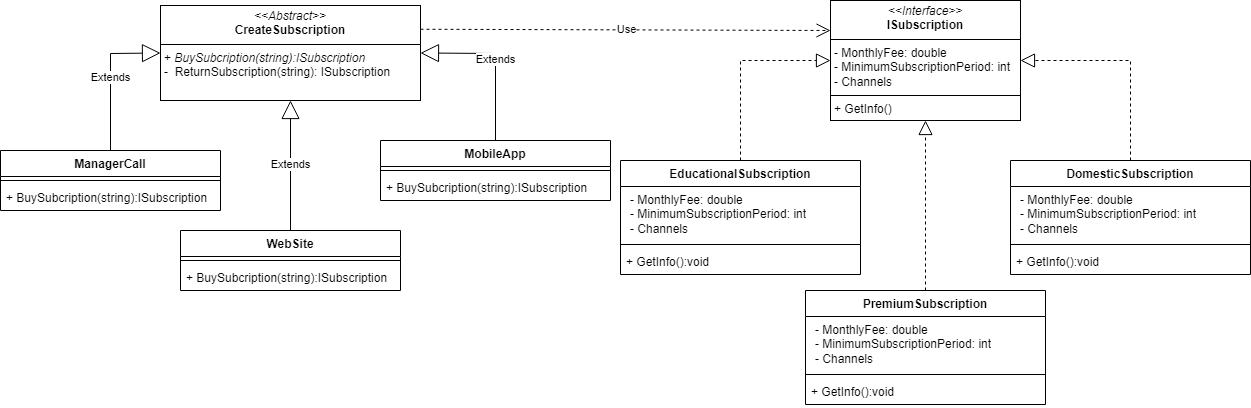

The diagram above was exported from draw.io. Its source (the exported page's mxGraphModel, read from the mxfile embedded in the PNG):
<mxGraphModel dx="2327" dy="807" grid="1" gridSize="10" guides="1" tooltips="1" connect="1" arrows="1" fold="1" page="1" pageScale="1" pageWidth="827" pageHeight="1169" math="0" shadow="0">
  <root>
    <mxCell id="WIyWlLk6GJQsqaUBKTNV-0" />
    <mxCell id="WIyWlLk6GJQsqaUBKTNV-1" parent="WIyWlLk6GJQsqaUBKTNV-0" />
    <mxCell id="MTF9AhnjWILE5WXRmaB1-5" value="EducationalSubscription" style="swimlane;fontStyle=1;align=center;verticalAlign=top;childLayout=stackLayout;horizontal=1;startSize=26;horizontalStack=0;resizeParent=1;resizeParentMax=0;resizeLast=0;collapsible=1;marginBottom=0;whiteSpace=wrap;html=1;" vertex="1" parent="WIyWlLk6GJQsqaUBKTNV-1">
      <mxGeometry x="260" y="170" width="240" height="114" as="geometry" />
    </mxCell>
    <mxCell id="MTF9AhnjWILE5WXRmaB1-6" value="&lt;p style=&quot;margin: 0px 0px 0px 4px;&quot;&gt;- MonthlyFee: double&lt;br&gt;- MinimumSubscriptionPeriod: int&lt;/p&gt;&lt;p style=&quot;margin: 0px 0px 0px 4px;&quot;&gt;- Channels&lt;/p&gt;" style="text;strokeColor=none;fillColor=none;align=left;verticalAlign=top;spacingLeft=4;spacingRight=4;overflow=hidden;rotatable=0;points=[[0,0.5],[1,0.5]];portConstraint=eastwest;whiteSpace=wrap;html=1;" vertex="1" parent="MTF9AhnjWILE5WXRmaB1-5">
      <mxGeometry y="26" width="240" height="54" as="geometry" />
    </mxCell>
    <mxCell id="MTF9AhnjWILE5WXRmaB1-7" value="" style="line;strokeWidth=1;fillColor=none;align=left;verticalAlign=middle;spacingTop=-1;spacingLeft=3;spacingRight=3;rotatable=0;labelPosition=right;points=[];portConstraint=eastwest;strokeColor=inherit;" vertex="1" parent="MTF9AhnjWILE5WXRmaB1-5">
      <mxGeometry y="80" width="240" height="8" as="geometry" />
    </mxCell>
    <mxCell id="MTF9AhnjWILE5WXRmaB1-8" value="+ GetInfo():void" style="text;strokeColor=none;fillColor=none;align=left;verticalAlign=top;spacingLeft=4;spacingRight=4;overflow=hidden;rotatable=0;points=[[0,0.5],[1,0.5]];portConstraint=eastwest;whiteSpace=wrap;html=1;" vertex="1" parent="MTF9AhnjWILE5WXRmaB1-5">
      <mxGeometry y="88" width="240" height="26" as="geometry" />
    </mxCell>
    <mxCell id="MTF9AhnjWILE5WXRmaB1-9" value="PremiumSubscription" style="swimlane;fontStyle=1;align=center;verticalAlign=top;childLayout=stackLayout;horizontal=1;startSize=26;horizontalStack=0;resizeParent=1;resizeParentMax=0;resizeLast=0;collapsible=1;marginBottom=0;whiteSpace=wrap;html=1;" vertex="1" parent="WIyWlLk6GJQsqaUBKTNV-1">
      <mxGeometry x="445" y="300" width="240" height="114" as="geometry" />
    </mxCell>
    <mxCell id="MTF9AhnjWILE5WXRmaB1-41" value="&lt;p style=&quot;margin: 0px 0px 0px 4px;&quot;&gt;- MonthlyFee: double&lt;br&gt;- MinimumSubscriptionPeriod: int&lt;/p&gt;&lt;p style=&quot;margin: 0px 0px 0px 4px;&quot;&gt;- Channels&lt;/p&gt;" style="text;strokeColor=none;fillColor=none;align=left;verticalAlign=top;spacingLeft=4;spacingRight=4;overflow=hidden;rotatable=0;points=[[0,0.5],[1,0.5]];portConstraint=eastwest;whiteSpace=wrap;html=1;" vertex="1" parent="MTF9AhnjWILE5WXRmaB1-9">
      <mxGeometry y="26" width="240" height="54" as="geometry" />
    </mxCell>
    <mxCell id="MTF9AhnjWILE5WXRmaB1-11" value="" style="line;strokeWidth=1;fillColor=none;align=left;verticalAlign=middle;spacingTop=-1;spacingLeft=3;spacingRight=3;rotatable=0;labelPosition=right;points=[];portConstraint=eastwest;strokeColor=inherit;" vertex="1" parent="MTF9AhnjWILE5WXRmaB1-9">
      <mxGeometry y="80" width="240" height="8" as="geometry" />
    </mxCell>
    <mxCell id="MTF9AhnjWILE5WXRmaB1-12" value="+ GetInfo():void" style="text;strokeColor=none;fillColor=none;align=left;verticalAlign=top;spacingLeft=4;spacingRight=4;overflow=hidden;rotatable=0;points=[[0,0.5],[1,0.5]];portConstraint=eastwest;whiteSpace=wrap;html=1;" vertex="1" parent="MTF9AhnjWILE5WXRmaB1-9">
      <mxGeometry y="88" width="240" height="26" as="geometry" />
    </mxCell>
    <mxCell id="MTF9AhnjWILE5WXRmaB1-13" value="DomesticSubscription" style="swimlane;fontStyle=1;align=center;verticalAlign=top;childLayout=stackLayout;horizontal=1;startSize=26;horizontalStack=0;resizeParent=1;resizeParentMax=0;resizeLast=0;collapsible=1;marginBottom=0;whiteSpace=wrap;html=1;" vertex="1" parent="WIyWlLk6GJQsqaUBKTNV-1">
      <mxGeometry x="650" y="170" width="240" height="114" as="geometry" />
    </mxCell>
    <mxCell id="MTF9AhnjWILE5WXRmaB1-42" value="&lt;p style=&quot;margin: 0px 0px 0px 4px;&quot;&gt;- MonthlyFee: double&lt;br&gt;- MinimumSubscriptionPeriod: int&lt;/p&gt;&lt;p style=&quot;margin: 0px 0px 0px 4px;&quot;&gt;- Channels&lt;/p&gt;" style="text;strokeColor=none;fillColor=none;align=left;verticalAlign=top;spacingLeft=4;spacingRight=4;overflow=hidden;rotatable=0;points=[[0,0.5],[1,0.5]];portConstraint=eastwest;whiteSpace=wrap;html=1;" vertex="1" parent="MTF9AhnjWILE5WXRmaB1-13">
      <mxGeometry y="26" width="240" height="54" as="geometry" />
    </mxCell>
    <mxCell id="MTF9AhnjWILE5WXRmaB1-15" value="" style="line;strokeWidth=1;fillColor=none;align=left;verticalAlign=middle;spacingTop=-1;spacingLeft=3;spacingRight=3;rotatable=0;labelPosition=right;points=[];portConstraint=eastwest;strokeColor=inherit;" vertex="1" parent="MTF9AhnjWILE5WXRmaB1-13">
      <mxGeometry y="80" width="240" height="8" as="geometry" />
    </mxCell>
    <mxCell id="MTF9AhnjWILE5WXRmaB1-16" value="+ GetInfo():void" style="text;strokeColor=none;fillColor=none;align=left;verticalAlign=top;spacingLeft=4;spacingRight=4;overflow=hidden;rotatable=0;points=[[0,0.5],[1,0.5]];portConstraint=eastwest;whiteSpace=wrap;html=1;" vertex="1" parent="MTF9AhnjWILE5WXRmaB1-13">
      <mxGeometry y="88" width="240" height="26" as="geometry" />
    </mxCell>
    <mxCell id="MTF9AhnjWILE5WXRmaB1-18" value="ManagerCall" style="swimlane;fontStyle=1;align=center;verticalAlign=top;childLayout=stackLayout;horizontal=1;startSize=26;horizontalStack=0;resizeParent=1;resizeParentMax=0;resizeLast=0;collapsible=1;marginBottom=0;whiteSpace=wrap;html=1;" vertex="1" parent="WIyWlLk6GJQsqaUBKTNV-1">
      <mxGeometry x="-360" y="160" width="220" height="60" as="geometry" />
    </mxCell>
    <mxCell id="MTF9AhnjWILE5WXRmaB1-20" value="" style="line;strokeWidth=1;fillColor=none;align=left;verticalAlign=middle;spacingTop=-1;spacingLeft=3;spacingRight=3;rotatable=0;labelPosition=right;points=[];portConstraint=eastwest;strokeColor=inherit;" vertex="1" parent="MTF9AhnjWILE5WXRmaB1-18">
      <mxGeometry y="26" width="220" height="8" as="geometry" />
    </mxCell>
    <mxCell id="MTF9AhnjWILE5WXRmaB1-21" value="+&amp;nbsp;BuySubcription(string):ISubscription" style="text;strokeColor=none;fillColor=none;align=left;verticalAlign=top;spacingLeft=4;spacingRight=4;overflow=hidden;rotatable=0;points=[[0,0.5],[1,0.5]];portConstraint=eastwest;whiteSpace=wrap;html=1;" vertex="1" parent="MTF9AhnjWILE5WXRmaB1-18">
      <mxGeometry y="34" width="220" height="26" as="geometry" />
    </mxCell>
    <mxCell id="MTF9AhnjWILE5WXRmaB1-22" value="WebSite" style="swimlane;fontStyle=1;align=center;verticalAlign=top;childLayout=stackLayout;horizontal=1;startSize=26;horizontalStack=0;resizeParent=1;resizeParentMax=0;resizeLast=0;collapsible=1;marginBottom=0;whiteSpace=wrap;html=1;" vertex="1" parent="WIyWlLk6GJQsqaUBKTNV-1">
      <mxGeometry x="-180" y="240" width="220" height="60" as="geometry" />
    </mxCell>
    <mxCell id="MTF9AhnjWILE5WXRmaB1-24" value="" style="line;strokeWidth=1;fillColor=none;align=left;verticalAlign=middle;spacingTop=-1;spacingLeft=3;spacingRight=3;rotatable=0;labelPosition=right;points=[];portConstraint=eastwest;strokeColor=inherit;" vertex="1" parent="MTF9AhnjWILE5WXRmaB1-22">
      <mxGeometry y="26" width="220" height="8" as="geometry" />
    </mxCell>
    <mxCell id="MTF9AhnjWILE5WXRmaB1-34" value="+&amp;nbsp;BuySubcription(string):ISubscription" style="text;strokeColor=none;fillColor=none;align=left;verticalAlign=top;spacingLeft=4;spacingRight=4;overflow=hidden;rotatable=0;points=[[0,0.5],[1,0.5]];portConstraint=eastwest;whiteSpace=wrap;html=1;" vertex="1" parent="MTF9AhnjWILE5WXRmaB1-22">
      <mxGeometry y="34" width="220" height="26" as="geometry" />
    </mxCell>
    <mxCell id="MTF9AhnjWILE5WXRmaB1-26" value="MobileApp" style="swimlane;fontStyle=1;align=center;verticalAlign=top;childLayout=stackLayout;horizontal=1;startSize=26;horizontalStack=0;resizeParent=1;resizeParentMax=0;resizeLast=0;collapsible=1;marginBottom=0;whiteSpace=wrap;html=1;" vertex="1" parent="WIyWlLk6GJQsqaUBKTNV-1">
      <mxGeometry x="20" y="150" width="230" height="60" as="geometry" />
    </mxCell>
    <mxCell id="MTF9AhnjWILE5WXRmaB1-28" value="" style="line;strokeWidth=1;fillColor=none;align=left;verticalAlign=middle;spacingTop=-1;spacingLeft=3;spacingRight=3;rotatable=0;labelPosition=right;points=[];portConstraint=eastwest;strokeColor=inherit;" vertex="1" parent="MTF9AhnjWILE5WXRmaB1-26">
      <mxGeometry y="26" width="230" height="8" as="geometry" />
    </mxCell>
    <mxCell id="MTF9AhnjWILE5WXRmaB1-33" value="+&amp;nbsp;BuySubcription(string):ISubscription" style="text;strokeColor=none;fillColor=none;align=left;verticalAlign=top;spacingLeft=4;spacingRight=4;overflow=hidden;rotatable=0;points=[[0,0.5],[1,0.5]];portConstraint=eastwest;whiteSpace=wrap;html=1;" vertex="1" parent="MTF9AhnjWILE5WXRmaB1-26">
      <mxGeometry y="34" width="230" height="26" as="geometry" />
    </mxCell>
    <mxCell id="MTF9AhnjWILE5WXRmaB1-30" value="&lt;p style=&quot;margin:0px;margin-top:4px;text-align:center;&quot;&gt;&lt;i&gt;&amp;lt;&amp;lt;Abstract&amp;gt;&amp;gt;&lt;/i&gt;&lt;br&gt;&lt;b&gt;CreateSubscription&lt;/b&gt;&lt;/p&gt;&lt;hr size=&quot;1&quot; style=&quot;border-style:solid;&quot;&gt;&lt;p style=&quot;margin:0px;margin-left:4px;&quot;&gt;+ &lt;i&gt;BuySubcription(string):ISubscription&lt;/i&gt;&lt;br&gt;- &amp;nbsp;ReturnSubscription(string):&amp;nbsp;&lt;span style=&quot;background-color: initial;&quot;&gt;ISubscription&lt;/span&gt;&lt;/p&gt;" style="verticalAlign=top;align=left;overflow=fill;html=1;whiteSpace=wrap;" vertex="1" parent="WIyWlLk6GJQsqaUBKTNV-1">
      <mxGeometry x="-200" y="15" width="260" height="95" as="geometry" />
    </mxCell>
    <mxCell id="MTF9AhnjWILE5WXRmaB1-31" style="edgeStyle=orthogonalEdgeStyle;rounded=0;orthogonalLoop=1;jettySize=auto;html=1;exitX=0.5;exitY=1;exitDx=0;exitDy=0;" edge="1" parent="WIyWlLk6GJQsqaUBKTNV-1" source="MTF9AhnjWILE5WXRmaB1-30" target="MTF9AhnjWILE5WXRmaB1-30">
      <mxGeometry relative="1" as="geometry" />
    </mxCell>
    <mxCell id="MTF9AhnjWILE5WXRmaB1-35" value="Extends" style="endArrow=block;endSize=16;endFill=0;html=1;rounded=0;entryX=0;entryY=0.5;entryDx=0;entryDy=0;exitX=0.5;exitY=0;exitDx=0;exitDy=0;" edge="1" parent="WIyWlLk6GJQsqaUBKTNV-1" source="MTF9AhnjWILE5WXRmaB1-18" target="MTF9AhnjWILE5WXRmaB1-30">
      <mxGeometry width="160" relative="1" as="geometry">
        <mxPoint x="30" y="290" as="sourcePoint" />
        <mxPoint x="190" y="290" as="targetPoint" />
        <Array as="points">
          <mxPoint x="-250" y="63" />
        </Array>
      </mxGeometry>
    </mxCell>
    <mxCell id="MTF9AhnjWILE5WXRmaB1-36" value="Extends" style="endArrow=block;endSize=16;endFill=0;html=1;rounded=0;entryX=0.5;entryY=1;entryDx=0;entryDy=0;" edge="1" parent="WIyWlLk6GJQsqaUBKTNV-1" source="MTF9AhnjWILE5WXRmaB1-22" target="MTF9AhnjWILE5WXRmaB1-30">
      <mxGeometry width="160" relative="1" as="geometry">
        <mxPoint x="30" y="290" as="sourcePoint" />
        <mxPoint x="190" y="290" as="targetPoint" />
      </mxGeometry>
    </mxCell>
    <mxCell id="MTF9AhnjWILE5WXRmaB1-37" value="Extends" style="endArrow=block;endSize=16;endFill=0;html=1;rounded=0;entryX=1;entryY=0.5;entryDx=0;entryDy=0;exitX=0.5;exitY=0;exitDx=0;exitDy=0;" edge="1" parent="WIyWlLk6GJQsqaUBKTNV-1" source="MTF9AhnjWILE5WXRmaB1-26" target="MTF9AhnjWILE5WXRmaB1-30">
      <mxGeometry width="160" relative="1" as="geometry">
        <mxPoint x="30" y="290" as="sourcePoint" />
        <mxPoint x="63" y="71" as="targetPoint" />
        <Array as="points">
          <mxPoint x="135" y="63" />
        </Array>
      </mxGeometry>
    </mxCell>
    <mxCell id="MTF9AhnjWILE5WXRmaB1-38" value="&lt;p style=&quot;margin:0px;margin-top:4px;text-align:center;&quot;&gt;&lt;i&gt;&amp;lt;&amp;lt;Interface&amp;gt;&amp;gt;&lt;/i&gt;&lt;br&gt;&lt;b&gt;ISubscription&lt;/b&gt;&lt;br&gt;&lt;/p&gt;&lt;hr size=&quot;1&quot; style=&quot;border-style:solid;&quot;&gt;&lt;p style=&quot;margin:0px;margin-left:4px;&quot;&gt;- MonthlyFee: double&lt;br&gt;- MinimumSubscriptionPeriod: int&lt;/p&gt;&lt;p style=&quot;margin:0px;margin-left:4px;&quot;&gt;- Channels&lt;/p&gt;&lt;hr size=&quot;1&quot; style=&quot;border-style:solid;&quot;&gt;&lt;p style=&quot;margin:0px;margin-left:4px;&quot;&gt;+ GetInfo()&lt;br&gt;&lt;/p&gt;" style="verticalAlign=top;align=left;overflow=fill;html=1;whiteSpace=wrap;" vertex="1" parent="WIyWlLk6GJQsqaUBKTNV-1">
      <mxGeometry x="470" y="10" width="190" height="120" as="geometry" />
    </mxCell>
    <mxCell id="MTF9AhnjWILE5WXRmaB1-43" value="" style="endArrow=block;dashed=1;endFill=0;endSize=12;html=1;rounded=0;exitX=0.5;exitY=0;exitDx=0;exitDy=0;entryX=0;entryY=0.5;entryDx=0;entryDy=0;" edge="1" parent="WIyWlLk6GJQsqaUBKTNV-1" source="MTF9AhnjWILE5WXRmaB1-5" target="MTF9AhnjWILE5WXRmaB1-38">
      <mxGeometry width="160" relative="1" as="geometry">
        <mxPoint x="460" y="190" as="sourcePoint" />
        <mxPoint x="620" y="190" as="targetPoint" />
        <Array as="points">
          <mxPoint x="380" y="70" />
        </Array>
      </mxGeometry>
    </mxCell>
    <mxCell id="MTF9AhnjWILE5WXRmaB1-44" value="" style="endArrow=block;dashed=1;endFill=0;endSize=12;html=1;rounded=0;entryX=0.5;entryY=1;entryDx=0;entryDy=0;exitX=0.5;exitY=0;exitDx=0;exitDy=0;" edge="1" parent="WIyWlLk6GJQsqaUBKTNV-1" source="MTF9AhnjWILE5WXRmaB1-9" target="MTF9AhnjWILE5WXRmaB1-38">
      <mxGeometry width="160" relative="1" as="geometry">
        <mxPoint x="460" y="190" as="sourcePoint" />
        <mxPoint x="620" y="190" as="targetPoint" />
      </mxGeometry>
    </mxCell>
    <mxCell id="MTF9AhnjWILE5WXRmaB1-45" value="" style="endArrow=block;dashed=1;endFill=0;endSize=12;html=1;rounded=0;entryX=1;entryY=0.5;entryDx=0;entryDy=0;exitX=0.5;exitY=0;exitDx=0;exitDy=0;" edge="1" parent="WIyWlLk6GJQsqaUBKTNV-1" source="MTF9AhnjWILE5WXRmaB1-13" target="MTF9AhnjWILE5WXRmaB1-38">
      <mxGeometry width="160" relative="1" as="geometry">
        <mxPoint x="460" y="190" as="sourcePoint" />
        <mxPoint x="620" y="190" as="targetPoint" />
        <Array as="points">
          <mxPoint x="770" y="70" />
        </Array>
      </mxGeometry>
    </mxCell>
    <mxCell id="MTF9AhnjWILE5WXRmaB1-46" value="Use" style="endArrow=open;endSize=12;dashed=1;html=1;rounded=0;exitX=1;exitY=0.25;exitDx=0;exitDy=0;entryX=0;entryY=0.25;entryDx=0;entryDy=0;" edge="1" parent="WIyWlLk6GJQsqaUBKTNV-1" source="MTF9AhnjWILE5WXRmaB1-30" target="MTF9AhnjWILE5WXRmaB1-38">
      <mxGeometry width="160" relative="1" as="geometry">
        <mxPoint x="160" y="190" as="sourcePoint" />
        <mxPoint x="320" y="190" as="targetPoint" />
      </mxGeometry>
    </mxCell>
  </root>
</mxGraphModel>